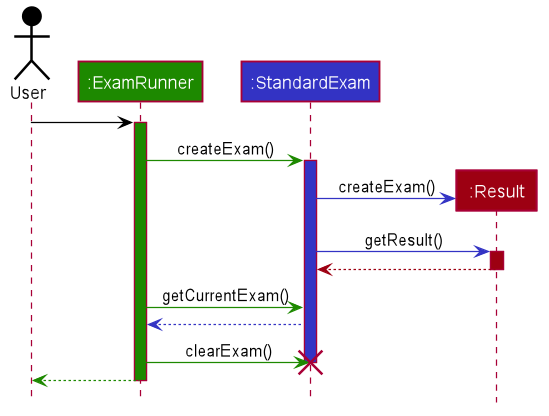

The diagram above was rendered by PlantUML. Its source (embedded in the PNG):
@startuml








skinparam BackgroundColor #FFFFFFF

skinparam Shadowing false

skinparam Class {
    FontColor #FFFFFF
    BorderThickness 1
    BorderColor #FFFFFF
    StereotypeFontColor #FFFFFF
    FontName Arial
}

skinparam Actor {
    BorderColor #000000
    Color #000000
    FontName Arial
}

skinparam Sequence {
    MessageAlign center
    BoxFontSize 15
    BoxPadding 0
    BoxFontColor #FFFFFF
    FontName Arial
}

skinparam Participant {
    FontColor #FFFFFFF
    Padding 20
}

skinparam MinClassWidth 50
skinparam ParticipantPadding 10
skinparam Shadowing false
skinparam DefaultTextAlignment center
skinparam packageStyle Rectangle

hide footbox
hide members
hide circle

Actor User as user #000000
Participant ":ExamRunner" as ui #1D8900
Participant ":StandardExam" as logic #3333C4
Participant ":Result" as model #9D0012

user -[#000000]> ui :
activate ui #1D8900

ui -[#1D8900]> logic : createExam()
activate logic #3333C4

create model #9D0012
logic -[#3333C4]> model : createExam()


logic -[#3333C4]> model : getResult()
activate model #9D0012

model -[#9D0012]-> logic
deactivate model

ui -[#1D8900]> logic : getCurrentExam()
logic -[#3333C4]-> ui

ui -[#1D8900]> logic : clearExam()
deactivate logic

destroy logic

ui--[#1D8900]> user
deactivate ui
@enduml